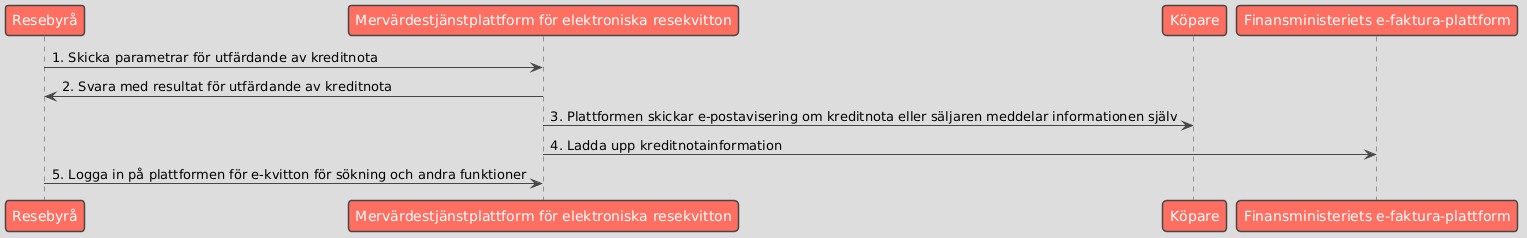

The diagram above was rendered by PlantUML. Its source (embedded in the PNG):
@startuml
!theme toy

participant "Resebyrå" as Seller
participant "Mervärdestjänstplattform för elektroniska resekvitton" as Platform
participant "Köpare" as Buyer
participant "Finansministeriets e-faktura-plattform" as MOF

Seller -> Platform: 1. Skicka parametrar för utfärdande av kreditnota
Platform -> Seller: 2. Svara med resultat för utfärdande av kreditnota
Platform -> Buyer: 3. Plattformen skickar e-postavisering om kreditnota eller säljaren meddelar informationen själv
Platform -> MOF: 4. Ladda upp kreditnotainformation
Seller -> Platform: 5. Logga in på plattformen för e-kvitton för sökning och andra funktioner
@enduml